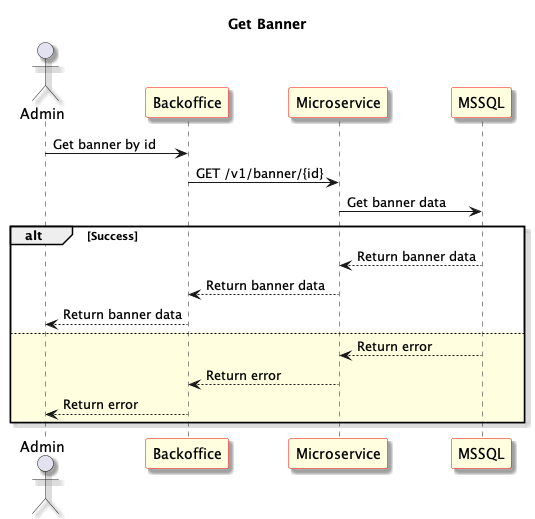

The diagram above was rendered by PlantUML. Its source (embedded in the PNG):
@startuml Get Banner
skinparam shadowing true
skinparam sequence {
	ParticipantBackgroundColor LightYellow
	ParticipantBorderColor red
}
Title: Get Banner
actor "Admin" as User1
participant "Backoffice" as Frontend
participant "Microservice" as Microservice
participant "MSSQL" as Database

User1 -> Frontend: Get banner by id

Frontend -> Microservice: GET /v1/banner/{id}

Microservice -> Database: Get banner data

alt Success

Database --> Microservice: Return banner data

Microservice --> Frontend: Return banner data

Frontend --> User1: Return banner data

else #LightYellow

Database --> Microservice: Return error

Microservice --> Frontend: Return error

Frontend --> User1: Return error

end

@enduml